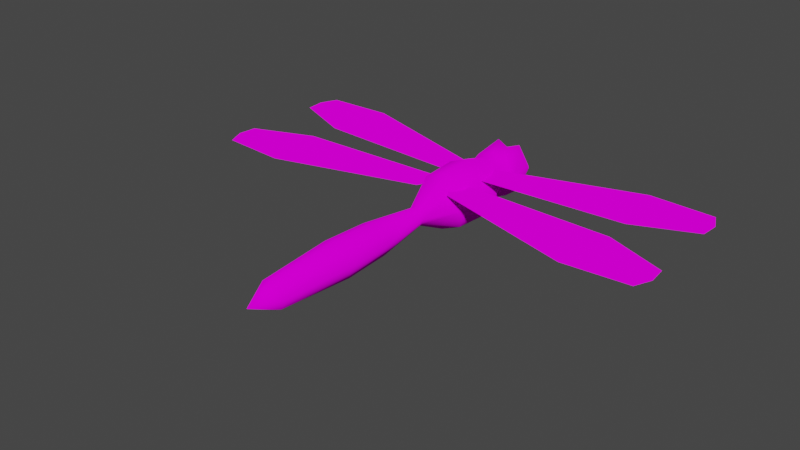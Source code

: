 # Source: Dragonfly.blend  (saved by Blender 3.2.14; exported with 4.5.12 LTS)
import bpy
from mathutils import Matrix  # noqa: F401  (used for matrix-valued properties, if any)

bpy.ops.wm.read_factory_settings(use_empty=True)
scene = bpy.context.scene
scene.name = 'Scene'

# ---- collections
col_collection = bpy.data.collections.new('Collection'); scene.collection.children.link(col_collection)

# ---- images (referenced by path relative to the original .blend; pixels are not part of the script)
import os
ASSET_DIR = os.environ.get("B2B_ASSET_DIR", "")  # directory of the original .blend (textures are referenced by path, not embedded)
HERE = os.path.dirname(os.path.abspath(__file__))  # packed textures are extracted next to this script under _unpacked/

def load_image(name, relpath, width, height, colorspace="sRGB"):
    """Load a texture the original file referenced (path relative to the .blend, or extracted next to this script)."""
    p = next((c for c in (os.path.join(HERE, relpath), os.path.join(ASSET_DIR, relpath)) if relpath and os.path.exists(c)), "")
    if p:
        img = bpy.data.images.load(p, check_existing=True)
        img.name = name
    else:  # same state as the original file: an image datablock whose file is absent (Cycles renders it pink)
        img = bpy.data.images.new(name, width, height)
        img.source = "FILE"
        img.filepath = "//" + (relpath or name)
    img.colorspace_settings.name = colorspace
    return img
img_colorsheet_v2_png = load_image('ColorSheet_V2.png', 'Textures/ColorSheet_V2.png', 1024, 1024, 'sRGB')

# ---- materials (node trees are filled in below, after node groups)
mat_basematerial = bpy.data.materials.new('BaseMaterial')
mat_basematerial.use_transparent_shadow = False

# ---- material node trees
mat_basematerial.use_nodes = True; mat_basematerial.node_tree.nodes.clear()
_N = mat_basematerial.node_tree.nodes; _L = mat_basematerial.node_tree.links
n0 = _N.new('ShaderNodeOutputMaterial'); n0.name = 'Material Output'; n0.location = (300, 300)
n1 = _N.new('ShaderNodeBsdfDiffuse'); n1.name = 'Diffuse BSDF'; n1.location = (10, 300)
n1.inputs[1].default_value = 0.5
n2 = _N.new('ShaderNodeTexImage'); n2.name = 'Image Texture'; n2.location = (-280, 260)
n2.image = img_colorsheet_v2_png
_L.new(n1.outputs[0], n0.inputs[0])
_L.new(n2.outputs[0], n1.inputs[0])
n0.is_active_output = True

# ---- world
world_world = bpy.data.worlds.new('World'); scene.world = world_world
world_world.use_nodes = True; world_world.node_tree.nodes.clear()
_N = world_world.node_tree.nodes; _L = world_world.node_tree.links
n0 = _N.new('ShaderNodeOutputWorld'); n0.name = 'World Output'; n0.location = (300, 300)
n1 = _N.new('ShaderNodeBackground'); n1.name = 'Background'; n1.location = (10, 300)
n1.inputs[0].default_value = (0.05088, 0.05088, 0.05088, 1.0)
_L.new(n1.outputs[0], n0.inputs[0])
n0.is_active_output = True
world_world.color = (0.05088, 0.05088, 0.05088)
world_world.use_sun_shadow = False
world_world.sun_shadow_jitter_overblur = 0.0

# ---- meshes
me_cylinder = bpy.data.meshes.new('Cylinder')
me_cylinder.from_pydata([(-1.157e-08, 2.532, 4.627e-08), (-6.623e-09, -6.133, -6.181e-08), (0.0, 1.963, 0.5203), (0.2884, 2.094, 0.6019), (0.5907, 2.044, 0.1969), (0.4177, 1.963, -0.4177), (-6.113e-08, 1.963, -0.5907), (-0.4177, 1.963, -0.4177), (-0.5907, 2.044, 0.1969), (-0.2884, 2.094, 0.6019), (0.1305, 2.231, 0.3095), (0.4378, 2.313, 1.451e-08), (0.3095, 2.313, -0.3095), (-5.118e-08, 2.313, -0.4378), (-0.3095, 2.313, -0.3095), (-0.4378, 2.313, 6.67e-08), (-0.1305, 2.231, 0.3095), (0.0, 2.102, 0.4378), (-1.009e-08, 1.469, 0.5638), (0.3987, 1.469, 0.3987), (0.5638, 1.469, 2.886e-09), (0.3987, 1.469, -0.3987), (-5.938e-08, 1.469, -0.5638), (-0.3987, 1.469, -0.3987), (-0.5638, 1.469, 7.01e-08), (-0.3987, 1.469, 0.3987), (-6.517e-09, 0.5542, 0.7085), (0.501, 0.5542, 0.501), (0.7085, 0.5542, -2.049e-08), (0.501, 0.5542, -0.501), (-6.845e-08, 0.5542, -0.7085), (-0.501, 0.5542, -0.501), (-0.7085, 0.5542, 6.397e-08), (-0.501, 0.5542, 0.501), (-1.77e-08, -1.273, 0.2083), (0.1473, -1.273, 0.1473), (0.2083, -1.273, 5.68e-09), (0.1473, -1.273, -0.1473), (-3.591e-08, -1.273, -0.2083), (-0.1473, -1.273, -0.1473), (-0.2083, -1.273, 3.051e-08), (-0.1473, -1.273, 0.1473), (0.4664, -0.3592, 0.4664), (0.6596, -0.3592, -1.943e-08), (0.4664, -0.3592, -0.4664), (-6.894e-08, -0.3592, -0.6596), (-0.4664, -0.3592, -0.4664), (-0.6596, -0.3592, 5.92e-08), (-0.4664, -0.3592, 0.4664), (-1.128e-08, -0.3592, 0.6596), (0.3584, 1.253, 0.3584), (0.5068, 1.253, 4.577e-10), (0.3584, 1.253, -0.3584), (-4.73e-08, 1.253, -0.5068), (-0.3584, 1.253, -0.3584), (-0.5068, 1.253, 6.088e-08), (-0.3584, 1.253, 0.3584), (-2.985e-09, 1.253, 0.5068), (-1.341e-08, -3.72, 0.4379), (0.3096, -3.72, 0.3096), (0.4379, -3.72, -5.301e-08), (0.3096, -3.72, -0.3096), (-5.169e-08, -3.72, -0.4379), (-0.3096, -3.72, -0.3096), (-0.4379, -3.72, -8.148e-10), (-0.3096, -3.72, 0.3096), (0.2772, -2.632, 0.2772), (0.3921, -2.632, -4.049e-08), (0.2772, -2.632, -0.2772), (-4.732e-08, -2.632, -0.3921), (-0.2772, -2.632, -0.2772), (-0.3921, -2.632, 6.244e-09), (-0.2772, -2.632, 0.2772), (-1.305e-08, -2.632, 0.3921), (-9.458e-09, -5.496, 0.3226), (0.2281, -5.496, 0.2281), (0.3226, -5.496, -6.436e-08), (0.2281, -5.496, -0.2281), (-3.766e-08, -5.496, -0.3226), (-0.2281, -5.496, -0.2281), (-0.3226, -5.496, -2.591e-08), (-0.2281, -5.496, 0.2281)], [], [(74, 1, 75), (75, 1, 76), (76, 1, 77), (77, 1, 78), (78, 1, 79), (79, 1, 80), (80, 1, 81), (81, 1, 74), (17, 2, 3), (9, 16, 8), (14, 7, 8, 15), (13, 6, 7, 14), (12, 5, 6, 13), (11, 4, 5, 12), (15, 8, 16), (10, 17, 3), (0, 17, 10), (0, 10, 11), (0, 11, 12), (0, 12, 13), (0, 13, 14), (0, 14, 15), (0, 15, 16), (0, 16, 17), (9, 25, 18, 2), (8, 24, 25, 9), (7, 23, 24, 8), (6, 22, 23, 7), (5, 21, 22, 6), (4, 20, 21, 5), (3, 19, 20, 4), (2, 18, 19, 3), (56, 33, 26, 57), (55, 32, 33, 56), (54, 31, 32, 55), (53, 30, 31, 54), (52, 29, 30, 53), (51, 28, 29, 52), (50, 27, 28, 51), (57, 26, 27, 50), (48, 41, 34, 49), (47, 40, 41, 48), (46, 39, 40, 47), (45, 38, 39, 46), (44, 37, 38, 45), (43, 36, 37, 44), (42, 35, 36, 43), (49, 34, 35, 42), (26, 49, 42, 27), (27, 42, 43, 28), (28, 43, 44, 29), (29, 44, 45, 30), (30, 45, 46, 31), (31, 46, 47, 32), (32, 47, 48, 33), (33, 48, 49, 26), (18, 57, 50, 19), (19, 50, 51, 20), (20, 51, 52, 21), (21, 52, 53, 22), (22, 53, 54, 23), (23, 54, 55, 24), (24, 55, 56, 25), (25, 56, 57, 18), (72, 65, 58, 73), (71, 64, 65, 72), (70, 63, 64, 71), (69, 62, 63, 70), (68, 61, 62, 69), (67, 60, 61, 68), (66, 59, 60, 67), (73, 58, 59, 66), (34, 73, 66, 35), (35, 66, 67, 36), (36, 67, 68, 37), (37, 68, 69, 38), (38, 69, 70, 39), (39, 70, 71, 40), (40, 71, 72, 41), (41, 72, 73, 34), (65, 81, 74, 58), (64, 80, 81, 65), (63, 79, 80, 64), (62, 78, 79, 63), (61, 77, 78, 62), (60, 76, 77, 61), (59, 75, 76, 60), (58, 74, 75, 59), (17, 9, 2), (16, 9, 17), (4, 10, 3), (11, 10, 4)])
me_cylinder.polygons.foreach_set('use_smooth', [True] * 92)
_uv = me_cylinder.uv_layers.new(name='UVMap')
_uv.uv.foreach_set('vector', [0.1723, 0.9853, 0.1723, 0.9853, 0.1723, 0.9853, 0.174, 0.9561, 0.174, 0.9561, 0.174, 0.9561, 0.1723, 0.9853, 0.1723, 0.9853, 0.1723, 0.9853, 0.1723, 0.9853, 0.1723, 0.9853, 0.1723, 0.9853, 0.1723, 0.9853, 0.1723, 0.9853, 0.1723, 0.9853, 0.1723, 0.9853, 0.1723, 0.9853, 0.1723, 0.9853, 0.174, 0.9561, 0.174, 0.9561, 0.174, 0.9561, 0.1723, 0.9853, 0.1723, 0.9853, 0.1723, 0.9853, 0.1723, 0.9853, 0.1723, 0.9853, 0.1723, 0.9853, 0.1443, 0.8968, 0.1443, 0.8968, 0.1443, 0.8968, 0.1723, 0.9853, 0.1723, 0.9853, 0.1723, 0.9853, 0.1723, 0.9853, 0.1723, 0.9853, 0.1723, 0.9853, 0.1723, 0.9853, 0.1723, 0.9853, 0.1723, 0.9853, 0.1723, 0.9853, 0.1723, 0.9853, 0.1723, 0.9853, 0.1723, 0.9853, 0.1723, 0.9853, 0.1723, 0.9853, 0.1723, 0.9853, 0.1443, 0.8968, 0.1443, 0.8968, 0.1443, 0.8968, 0.1723, 0.9853, 0.1723, 0.9853, 0.1723, 0.9853, 0.1723, 0.9853, 0.1723, 0.9853, 0.1723, 0.9853, 0.1723, 0.9853, 0.1723, 0.9853, 0.1723, 0.9853, 0.1723, 0.9853, 0.1723, 0.9853, 0.1723, 0.9853, 0.1723, 0.9853, 0.1723, 0.9853, 0.1723, 0.9853, 0.1723, 0.9853, 0.1723, 0.9853, 0.1723, 0.9853, 0.1723, 0.9853, 0.1723, 0.9853, 0.1723, 0.9853, 0.1723, 0.9853, 0.1723, 0.9853, 0.1723, 0.9853, 0.1723, 0.9853, 0.1723, 0.9853, 0.1723, 0.9853, 0.1723, 0.9853, 0.1723, 0.9853, 0.1723, 0.9853, 0.1723, 0.9853, 0.1723, 0.9853, 0.1723, 0.9853, 0.1723, 0.9853, 0.1723, 0.9853, 0.1723, 0.9853, 0.1723, 0.9853, 0.1723, 0.9853, 0.1723, 0.9853, 0.1723, 0.9853, 0.1723, 0.9853, 0.1723, 0.9853, 0.1723, 0.9853, 0.1723, 0.9853, 0.1723, 0.9853, 0.1723, 0.9853, 0.1723, 0.9853, 0.1723, 0.9853, 0.1723, 0.9853, 0.1723, 0.9853, 0.1723, 0.9853, 0.1723, 0.9853, 0.1723, 0.9853, 0.1723, 0.9853, 0.1723, 0.9853, 0.1723, 0.9853, 0.1723, 0.9853, 0.1723, 0.9853, 0.1723, 0.9853, 0.1723, 0.9853, 0.1723, 0.9853, 0.1723, 0.9853, 0.1723, 0.9853, 0.1723, 0.9853, 0.1723, 0.9853, 0.1723, 0.9853, 0.1723, 0.9853, 0.1723, 0.9853, 0.1723, 0.9853, 0.1723, 0.9853, 0.1723, 0.9853, 0.1723, 0.9853, 0.1723, 0.9853, 0.1723, 0.9853, 0.1723, 0.9853, 0.1723, 0.9853, 0.1723, 0.9853, 0.1723, 0.9853, 0.1723, 0.9853, 0.1723, 0.9853, 0.1723, 0.9853, 0.1723, 0.9853, 0.1723, 0.9853, 0.1723, 0.9853, 0.1723, 0.9853, 0.1723, 0.9853, 0.1723, 0.9853, 0.1723, 0.9853, 0.1723, 0.9853, 0.1723, 0.9853, 0.1723, 0.9853, 0.1723, 0.9853, 0.1723, 0.9853, 0.1723, 0.9853, 0.1723, 0.9853, 0.1723, 0.9853, 0.1723, 0.9853, 0.1723, 0.9853, 0.1723, 0.9853, 0.1723, 0.9853, 0.1723, 0.9853, 0.1723, 0.9853, 0.1723, 0.9853, 0.1723, 0.9853, 0.1723, 0.9853, 0.1723, 0.9853, 0.1723, 0.9853, 0.1723, 0.9853, 0.1723, 0.9853, 0.1723, 0.9853, 0.1723, 0.9853, 0.1723, 0.9853, 0.1723, 0.9853, 0.1723, 0.9853, 0.1723, 0.9853, 0.1723, 0.9853, 0.1723, 0.9853, 0.1723, 0.9853, 0.1723, 0.9853, 0.1723, 0.9853, 0.1723, 0.9853, 0.1723, 0.9853, 0.1723, 0.9853, 0.1723, 0.9853, 0.1723, 0.9853, 0.1723, 0.9853, 0.1723, 0.9853, 0.1723, 0.9853, 0.1723, 0.9853, 0.1723, 0.9853, 0.1723, 0.9853, 0.1723, 0.9853, 0.1723, 0.9853, 0.1723, 0.9853, 0.1723, 0.9853, 0.1723, 0.9853, 0.1723, 0.9853, 0.1723, 0.9853, 0.1723, 0.9853, 0.1723, 0.9853, 0.1723, 0.9853, 0.1723, 0.9853, 0.1723, 0.9853, 0.1723, 0.9853, 0.1723, 0.9853, 0.1723, 0.9853, 0.1723, 0.9853, 0.1723, 0.9853, 0.1723, 0.9853, 0.1723, 0.9853, 0.1723, 0.9853, 0.1723, 0.9853, 0.1723, 0.9853, 0.1723, 0.9853, 0.1723, 0.9853, 0.174, 0.9561, 0.174, 0.9561, 0.174, 0.9561, 0.174, 0.9561, 0.174, 0.9561, 0.174, 0.9561, 0.174, 0.9561, 0.174, 0.9561, 0.174, 0.9561, 0.174, 0.9561, 0.174, 0.9561, 0.174, 0.9561, 0.174, 0.9561, 0.174, 0.9561, 0.174, 0.9561, 0.174, 0.9561, 0.174, 0.9561, 0.174, 0.9561, 0.174, 0.9561, 0.174, 0.9561, 0.174, 0.9561, 0.174, 0.9561, 0.174, 0.9561, 0.174, 0.9561, 0.174, 0.9561, 0.174, 0.9561, 0.174, 0.9561, 0.174, 0.9561, 0.174, 0.9561, 0.174, 0.9561, 0.174, 0.9561, 0.174, 0.9561, 0.1723, 0.9853, 0.1723, 0.9853, 0.1723, 0.9853, 0.1723, 0.9853, 0.174, 0.9561, 0.174, 0.9561, 0.174, 0.9561, 0.174, 0.9561, 0.1723, 0.9853, 0.1723, 0.9853, 0.1723, 0.9853, 0.1723, 0.9853, 0.1723, 0.9853, 0.1723, 0.9853, 0.1723, 0.9853, 0.1723, 0.9853, 0.1723, 0.9853, 0.1723, 0.9853, 0.1723, 0.9853, 0.1723, 0.9853, 0.1723, 0.9853, 0.1723, 0.9853, 0.1723, 0.9853, 0.1723, 0.9853, 0.174, 0.9561, 0.174, 0.9561, 0.174, 0.9561, 0.174, 0.9561, 0.1723, 0.9853, 0.1723, 0.9853, 0.1723, 0.9853, 0.1723, 0.9853, 0.1723, 0.9853, 0.1723, 0.9853, 0.1723, 0.9853, 0.1723, 0.9853, 0.174, 0.9561, 0.174, 0.9561, 0.174, 0.9561, 0.174, 0.9561, 0.1723, 0.9853, 0.1723, 0.9853, 0.1723, 0.9853, 0.1723, 0.9853, 0.1723, 0.9853, 0.1723, 0.9853, 0.1723, 0.9853, 0.1723, 0.9853, 0.1723, 0.9853, 0.1723, 0.9853, 0.1723, 0.9853, 0.1723, 0.9853, 0.1723, 0.9853, 0.1723, 0.9853, 0.1723, 0.9853, 0.1723, 0.9853, 0.174, 0.9561, 0.174, 0.9561, 0.174, 0.9561, 0.174, 0.9561, 0.1723, 0.9853, 0.1723, 0.9853, 0.1723, 0.9853, 0.1723, 0.9853, 0.1723, 0.9853, 0.1723, 0.9853, 0.1723, 0.9853, 0.1723, 0.9853, 0.174, 0.9561, 0.174, 0.9561, 0.174, 0.9561, 0.174, 0.9561, 0.1723, 0.9853, 0.1723, 0.9853, 0.1723, 0.9853, 0.1723, 0.9853, 0.1723, 0.9853, 0.1723, 0.9853, 0.1723, 0.9853, 0.1723, 0.9853, 0.1723, 0.9853, 0.1723, 0.9853, 0.1723, 0.9853, 0.1723, 0.9853, 0.1723, 0.9853, 0.1723, 0.9853, 0.1723, 0.9853, 0.1723, 0.9853, 0.174, 0.9561, 0.174, 0.9561, 0.174, 0.9561, 0.174, 0.9561, 0.1723, 0.9853, 0.1723, 0.9853, 0.1723, 0.9853, 0.1723, 0.9853, 0.1723, 0.9853, 0.1723, 0.9853, 0.1723, 0.9853, 0.1723, 0.9853, 0.1723, 0.9853, 0.1723, 0.9853, 0.1443, 0.8968, 0.1443, 0.8968, 0.1443, 0.8968, 0.1443, 0.8968, 0.1443, 0.8968, 0.1443, 0.8968])
me_cylinder.materials.append(mat_basematerial)
me_cylinder.use_mirror_x = True
me_cylinder.update()
me_circle = bpy.data.meshes.new('Circle')
me_circle.from_pydata([(-2.26e-09, 3.04, 2.148e-08), (5.695e-09, 4.887, 2.148e-08), (-0.4231, 4.778, 2.148e-08), (-0.7603, 3.286, 2.148e-08), (-0.3314, -0.1711, 2.148e-08), (-2.348e-09, -0.4161, 2.148e-08), (0.3314, -0.1711, 2.148e-08), (0.7603, 3.286, 2.148e-08), (0.4231, 4.778, 2.148e-08)], [], [(0, 1, 2), (0, 2, 3), (0, 3, 4), (0, 4, 5), (0, 5, 6), (0, 6, 7), (0, 7, 8), (0, 8, 1)])
me_circle.polygons.foreach_set('use_smooth', [True] * 8)
_uv = me_circle.uv_layers.new(name='UVMap')
_uv.uv.foreach_set('vector', [0.07968, 0.8931, 0.07968, 0.8931, 0.07968, 0.8931, 0.07968, 0.8931, 0.07968, 0.8931, 0.07968, 0.8931, 0.07968, 0.8931, 0.07968, 0.8931, 0.07968, 0.8931, 0.07968, 0.8931, 0.07968, 0.8931, 0.07968, 0.8931, 0.07968, 0.8931, 0.07968, 0.8931, 0.07968, 0.8931, 0.07968, 0.8931, 0.07968, 0.8931, 0.07968, 0.8931, 0.07968, 0.8931, 0.07968, 0.8931, 0.07968, 0.8931, 0.07968, 0.8931, 0.07968, 0.8931, 0.07968, 0.8931])
me_circle.materials.append(mat_basematerial)
me_circle.update()
me_circle_001 = bpy.data.meshes.new('Circle.001')
me_circle_001.from_pydata([(-2.26e-09, 3.04, 2.148e-08), (5.695e-09, 4.887, 2.148e-08), (-0.4231, 4.778, 2.148e-08), (-0.7603, 3.286, 2.148e-08), (-0.3314, -0.1711, 2.148e-08), (-2.348e-09, -0.4161, 2.148e-08), (0.3314, -0.1711, 2.148e-08), (0.7603, 3.286, 2.148e-08), (0.4231, 4.778, 2.148e-08)], [], [(0, 1, 2), (0, 2, 3), (0, 3, 4), (0, 4, 5), (0, 5, 6), (0, 6, 7), (0, 7, 8), (0, 8, 1)])
me_circle_001.polygons.foreach_set('use_smooth', [True] * 8)
_uv = me_circle_001.uv_layers.new(name='UVMap')
_uv.uv.foreach_set('vector', [0.07968, 0.8931, 0.07968, 0.8931, 0.07968, 0.8931, 0.07968, 0.8931, 0.07968, 0.8931, 0.07968, 0.8931, 0.07968, 0.8931, 0.07968, 0.8931, 0.07968, 0.8931, 0.07968, 0.8931, 0.07968, 0.8931, 0.07968, 0.8931, 0.07968, 0.8931, 0.07968, 0.8931, 0.07968, 0.8931, 0.07968, 0.8931, 0.07968, 0.8931, 0.07968, 0.8931, 0.07968, 0.8931, 0.07968, 0.8931, 0.07968, 0.8931, 0.07968, 0.8931, 0.07968, 0.8931, 0.07968, 0.8931])
me_circle_001.materials.append(mat_basematerial)
me_circle_001.update()
me_circle_002 = bpy.data.meshes.new('Circle.002')
me_circle_002.from_pydata([(2.26e-09, -3.04, -2.148e-08), (-5.695e-09, -4.887, -2.148e-08), (0.4231, -4.778, -2.148e-08), (0.7603, -3.286, -2.148e-08), (0.3314, 0.1711, -2.148e-08), (2.348e-09, 0.4161, -2.148e-08), (-0.3314, 0.1711, -2.148e-08), (-0.7603, -3.286, -2.148e-08), (-0.4231, -4.778, -2.148e-08)], [], [(0, 2, 1), (0, 3, 2), (0, 4, 3), (0, 5, 4), (0, 6, 5), (0, 7, 6), (0, 8, 7), (0, 1, 8)])
me_circle_002.polygons.foreach_set('use_smooth', [True] * 8)
_uv = me_circle_002.uv_layers.new(name='UVMap')
_uv.uv.foreach_set('vector', [0.07968, 0.8931, 0.07968, 0.8931, 0.07968, 0.8931, 0.07968, 0.8931, 0.07968, 0.8931, 0.07968, 0.8931, 0.07968, 0.8931, 0.07968, 0.8931, 0.07968, 0.8931, 0.07968, 0.8931, 0.07968, 0.8931, 0.07968, 0.8931, 0.07968, 0.8931, 0.07968, 0.8931, 0.07968, 0.8931, 0.07968, 0.8931, 0.07968, 0.8931, 0.07968, 0.8931, 0.07968, 0.8931, 0.07968, 0.8931, 0.07968, 0.8931, 0.07968, 0.8931, 0.07968, 0.8931, 0.07968, 0.8931])
me_circle_002.materials.append(mat_basematerial)
me_circle_002.update()
me_circle_003 = bpy.data.meshes.new('Circle.003')
me_circle_003.from_pydata([(2.26e-09, -3.04, -2.148e-08), (-5.695e-09, -4.887, -2.148e-08), (0.4231, -4.778, -2.148e-08), (0.7603, -3.286, -2.148e-08), (0.3314, 0.1711, -2.148e-08), (2.348e-09, 0.4161, -2.148e-08), (-0.3314, 0.1711, -2.148e-08), (-0.7603, -3.286, -2.148e-08), (-0.4231, -4.778, -2.148e-08)], [], [(0, 2, 1), (0, 3, 2), (0, 4, 3), (0, 5, 4), (0, 6, 5), (0, 7, 6), (0, 8, 7), (0, 1, 8)])
me_circle_003.polygons.foreach_set('use_smooth', [True] * 8)
_uv = me_circle_003.uv_layers.new(name='UVMap')
_uv.uv.foreach_set('vector', [0.07968, 0.8931, 0.07968, 0.8931, 0.07968, 0.8931, 0.07968, 0.8931, 0.07968, 0.8931, 0.07968, 0.8931, 0.07968, 0.8931, 0.07968, 0.8931, 0.07968, 0.8931, 0.07968, 0.8931, 0.07968, 0.8931, 0.07968, 0.8931, 0.07968, 0.8931, 0.07968, 0.8931, 0.07968, 0.8931, 0.07968, 0.8931, 0.07968, 0.8931, 0.07968, 0.8931, 0.07968, 0.8931, 0.07968, 0.8931, 0.07968, 0.8931, 0.07968, 0.8931, 0.07968, 0.8931, 0.07968, 0.8931])
me_circle_003.materials.append(mat_basematerial)
me_circle_003.update()

# ---- objects
ob_body = bpy.data.objects.new('Body', me_cylinder)
ob_wingr1 = bpy.data.objects.new('WingR1', me_circle)
ob_wingr2 = bpy.data.objects.new('WingR2', me_circle_001)
ob_wings_r = bpy.data.objects.new('Wings.R', None)
ob_wingr1_001 = bpy.data.objects.new('WingR1.001', me_circle_002)
ob_wingr2_001 = bpy.data.objects.new('WingR2.001', me_circle_003)
ob_wings_l = bpy.data.objects.new('Wings.L', None)

# ---- transforms, parenting, visibility, modifiers, constraints
ob_body.location = (0.0, 0.0, 0.0)
ob_body.use_mesh_mirror_x = True
ob_wingr1.parent = ob_wings_r
ob_wingr1.matrix_parent_inverse = Matrix(((1.0, -0.0, 0.0, -0.2), (-0.0, 1.0, -0.0, 0.0), (0.0, -0.0, 1.0, -0.5239), (-0.0, 0.0, -0.0, 1.0)))
ob_wingr1.location = (0.5745, 0.6483, 0.418)
ob_wingr1.rotation_euler = (0.0, -0.0, -1.391)
ob_wingr2.parent = ob_wings_r
ob_wingr2.matrix_parent_inverse = Matrix(((1.0, -0.0, 0.0, -0.2), (-0.0, 1.0, -0.0, 0.0), (0.0, -0.0, 1.0, -0.5239), (-0.0, 0.0, -0.0, 1.0)))
ob_wingr2.location = (0.6284, -0.4519, 0.418)
ob_wingr2.rotation_euler = (0.0, -0.0, -1.723)
ob_wings_r.location = (0.2, 0.0, 0.5239)
ob_wingr1_001.parent = ob_wings_l
ob_wingr1_001.matrix_parent_inverse = Matrix(((1.0, -0.0, 0.0, 0.2), (-0.0, 1.0, -0.0, 0.0), (0.0, -0.0, 1.0, -0.5239), (-0.0, 0.0, -0.0, 1.0)))
ob_wingr1_001.location = (-0.5745, 0.6483, 0.418)
ob_wingr1_001.rotation_euler = (-0.0, -3.142, -1.75)
ob_wingr2_001.parent = ob_wings_l
ob_wingr2_001.matrix_parent_inverse = Matrix(((1.0, -0.0, 0.0, 0.2), (-0.0, 1.0, -0.0, 0.0), (0.0, -0.0, 1.0, -0.5239), (-0.0, 0.0, -0.0, 1.0)))
ob_wingr2_001.location = (-0.6284, -0.4519, 0.418)
ob_wingr2_001.rotation_euler = (-0.0, -3.142, -1.419)
ob_wings_l.location = (-0.2, 0.0, 0.5239)

# ---- collection membership
col_collection.objects.link(ob_body)
col_collection.objects.link(ob_wingr1)
col_collection.objects.link(ob_wingr2)
col_collection.objects.link(ob_wings_r)
col_collection.objects.link(ob_wingr1_001)
col_collection.objects.link(ob_wingr2_001)
col_collection.objects.link(ob_wings_l)

# ---- scene / render settings (as saved in the file)
scene.frame_start = 1; scene.frame_end = 250; scene.frame_set(1)
scene.render.engine = 'BLENDER_EEVEE_NEXT'
scene.cycles.sampling_pattern = 'TABULATED_SOBOL'
scene.cycles.use_light_tree = False
scene.view_settings.view_transform = 'Filmic'
bpy.context.view_layer.update()

# ---- added for rendering (the .blend has no active camera and no usable light): camera, sun
cam_auto = bpy.data.cameras.new('AutoCamera')
cam_auto.lens = 50.0
cam_auto.sensor_width = 36.0
cam_auto.clip_end = 1000.0
ob_auto_camera = bpy.data.objects.new('AutoCamera', cam_auto)
scene.collection.objects.link(ob_auto_camera)
ob_auto_camera.location = (13.1299, -17.5563, 10.5039)
ob_auto_camera.rotation_euler = (1.09748, -7.21219e-08, 0.694738)
scene.camera = ob_auto_camera
light_auto_sun = bpy.data.lights.new('AutoSun', 'SUN')
light_auto_sun.energy = 3.0
light_auto_sun.angle = 0.0523599
ob_auto_sun = bpy.data.objects.new('AutoSun', light_auto_sun)
scene.collection.objects.link(ob_auto_sun)
ob_auto_sun.rotation_euler = (0.872665, 0.174533, 0.523599)
bpy.context.view_layer.update()
